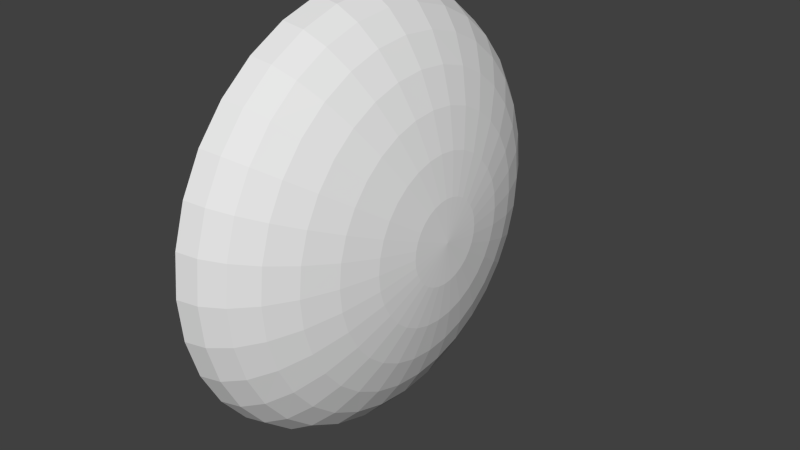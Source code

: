 # Source: TPC_endcap2.blend  (saved by Blender 2.70.0; exported with 4.5.12 LTS)
import bpy
from mathutils import Matrix  # noqa: F401  (used for matrix-valued properties, if any)

bpy.ops.wm.read_factory_settings(use_empty=True)
scene = bpy.context.scene
scene.name = 'Scene'

# ---- collections
col_collection_2 = bpy.data.collections.new('Collection 2'); scene.collection.children.link(col_collection_2)

# ---- world
world_world = bpy.data.worlds.new('World'); scene.world = world_world
world_world.color = (0.05088, 0.05088, 0.05088)
world_world.use_sun_shadow = False
world_world.sun_shadow_jitter_overblur = 0.0
world_world.cycles.sampling_method = 'MANUAL'
world_world.cycles.sample_map_resolution = 256

# ---- meshes
me_sphere_016 = bpy.data.meshes.new('Sphere.016')
me_sphere_016.from_pydata([(-0.3902, -7.242e-08, 0.9808), (-0.7654, -7.242e-08, 0.9239), (-1.111, -7.242e-08, 0.8315), (-1.414, -7.242e-08, 0.7071), (-1.663, -7.242e-08, 0.5556), (-1.848, -7.242e-08, 0.3827), (-1.962, -7.242e-08, 0.1951), (-2.0, -7.242e-08, 1.788e-07), (-0.3827, 0.07612, 0.9808), (-0.7507, 0.1493, 0.9239), (-1.09, 0.2168, 0.8315), (-1.387, 0.2759, 0.7071), (-1.631, 0.3244, 0.5556), (-1.812, 0.3605, 0.3827), (-1.924, 0.3827, 0.1951), (-1.962, 0.3902, 1.788e-07), (-0.3605, 0.1493, 0.9808), (-0.7071, 0.2929, 0.9239), (-1.027, 0.4252, 0.8315), (-1.307, 0.5412, 0.7071), (-1.536, 0.6364, 0.5556), (-1.707, 0.7071, 0.3827), (-1.812, 0.7507, 0.1951), (-1.848, 0.7654, 1.788e-07), (-0.3244, 0.2168, 0.9808), (-0.6364, 0.4252, 0.9239), (-0.9239, 0.6173, 0.8315), (-1.176, 0.7857, 0.7071), (-1.383, 0.9239, 0.5556), (-1.536, 1.027, 0.3827), (-1.631, 1.09, 0.1951), (-1.663, 1.111, 1.788e-07), (-0.2759, 0.2759, 0.9808), (-0.5412, 0.5412, 0.9239), (-0.7857, 0.7857, 0.8315), (-1.0, 1.0, 0.7071), (-1.176, 1.176, 0.5556), (-1.307, 1.307, 0.3827), (-1.387, 1.387, 0.1951), (-1.414, 1.414, 1.788e-07), (-0.2168, 0.3244, 0.9808), (-0.4252, 0.6364, 0.9239), (-0.6173, 0.9239, 0.8315), (-0.7857, 1.176, 0.7071), (-0.9239, 1.383, 0.5556), (-1.027, 1.536, 0.3827), (-1.09, 1.631, 0.1951), (-1.111, 1.663, 1.788e-07), (-0.1493, 0.3605, 0.9808), (-0.2929, 0.7071, 0.9239), (-0.4252, 1.027, 0.8315), (-0.5412, 1.307, 0.7071), (-0.6364, 1.536, 0.5556), (-0.7071, 1.707, 0.3827), (-0.7507, 1.812, 0.1951), (-0.7654, 1.848, 1.788e-07), (-0.07612, 0.3827, 0.9808), (-0.1493, 0.7507, 0.9239), (-0.2168, 1.09, 0.8315), (-0.2759, 1.387, 0.7071), (-0.3244, 1.631, 0.5556), (-0.3605, 1.812, 0.3827), (-0.3827, 1.924, 0.1951), (-0.3902, 1.962, 1.788e-07), (3.838e-07, 0.3902, 0.9808), (3.689e-07, 0.7654, 0.9239), (3.54e-07, 1.111, 0.8315), (3.689e-07, 1.414, 0.7071), (3.987e-07, 1.663, 0.5556), (2.795e-07, 1.848, 0.3827), (5.179e-07, 1.962, 0.1951), (4.881e-07, 2.0, 1.788e-07), (0.07612, 0.3827, 0.9808), (0.1493, 0.7507, 0.9239), (0.2168, 1.09, 0.8315), (0.2759, 1.387, 0.7071), (0.3244, 1.631, 0.5556), (0.3605, 1.812, 0.3827), (0.3827, 1.924, 0.1951), (0.3902, 1.962, 1.788e-07), (0.1493, 0.3605, 0.9808), (0.2929, 0.7071, 0.9239), (0.4252, 1.027, 0.8315), (0.5412, 1.307, 0.7071), (0.6364, 1.536, 0.5556), (0.7071, 1.707, 0.3827), (0.7507, 1.812, 0.1951), (0.7654, 1.848, 1.788e-07), (0.2168, 0.3244, 0.9808), (0.4252, 0.6364, 0.9239), (0.6173, 0.9239, 0.8315), (0.7857, 1.176, 0.7071), (0.9239, 1.383, 0.5556), (1.027, 1.536, 0.3827), (1.09, 1.631, 0.1951), (1.111, 1.663, 1.788e-07), (0.2759, 0.2759, 0.9808), (0.5412, 0.5412, 0.9239), (0.7857, 0.7857, 0.8315), (1.0, 1.0, 0.7071), (1.176, 1.176, 0.5556), (1.307, 1.307, 0.3827), (1.387, 1.387, 0.1951), (1.414, 1.414, 1.788e-07), (0.3244, 0.2168, 0.9808), (0.6364, 0.4252, 0.9239), (0.9239, 0.6173, 0.8315), (1.176, 0.7857, 0.7071), (1.383, 0.9239, 0.5556), (1.536, 1.027, 0.3827), (1.631, 1.09, 0.1951), (1.663, 1.111, 1.788e-07), (0.3605, 0.1493, 0.9808), (0.7071, 0.2929, 0.9239), (1.027, 0.4252, 0.8315), (1.307, 0.5412, 0.7071), (1.536, 0.6364, 0.5556), (1.707, 0.7071, 0.3827), (1.812, 0.7507, 0.1951), (1.848, 0.7654, 1.788e-07), (0.3827, 0.07612, 0.9808), (0.7507, 0.1493, 0.9239), (1.09, 0.2168, 0.8315), (1.387, 0.2759, 0.7071), (1.631, 0.3244, 0.5556), (1.812, 0.3605, 0.3827), (1.924, 0.3827, 0.1951), (1.962, 0.3902, 1.788e-07), (0.3902, -8.684e-08, 0.9808), (0.7654, 1.002e-08, 0.9239), (1.111, -1.979e-08, 0.8315), (1.414, -1.241e-07, 0.7071), (1.663, -2.433e-07, 0.5556), (1.848, 5.472e-08, 0.3827), (1.962, -2.433e-07, 0.1951), (2.0, -2.731e-07, 1.788e-07), (0.3827, -0.07612, 0.9808), (0.7507, -0.1493, 0.9239), (1.09, -0.2168, 0.8315), (1.387, -0.2759, 0.7071), (1.631, -0.3244, 0.5556), (1.812, -0.3605, 0.3827), (1.924, -0.3827, 0.1951), (1.962, -0.3902, 1.788e-07), (0.3605, -0.1493, 0.9808), (0.7071, -0.2929, 0.9239), (1.027, -0.4252, 0.8315), (1.307, -0.5412, 0.7071), (1.536, -0.6364, 0.5556), (1.707, -0.7071, 0.3827), (1.812, -0.7507, 0.1951), (1.848, -0.7654, 1.788e-07), (0.3244, -0.2168, 0.9808), (0.6364, -0.4252, 0.9239), (0.9239, -0.6173, 0.8315), (1.176, -0.7857, 0.7071), (1.383, -0.9239, 0.5556), (1.536, -1.027, 0.3827), (1.631, -1.09, 0.1951), (1.663, -1.111, 1.788e-07), (0.2759, -0.2759, 0.9808), (0.5412, -0.5412, 0.9239), (0.7857, -0.7857, 0.8315), (1.0, -1.0, 0.7071), (1.176, -1.176, 0.5556), (1.307, -1.307, 0.3827), (1.387, -1.387, 0.1951), (1.414, -1.414, 1.788e-07), (0.2168, -0.3244, 0.9808), (0.4252, -0.6364, 0.9239), (0.6173, -0.9239, 0.8315), (0.7857, -1.176, 0.7071), (0.9239, -1.383, 0.5556), (1.027, -1.536, 0.3827), (1.09, -1.631, 0.1951), (1.111, -1.663, 1.788e-07), (0.1493, -0.3605, 0.9808), (0.2929, -0.7071, 0.9239), (0.4252, -1.027, 0.8315), (0.5412, -1.307, 0.7071), (0.6364, -1.536, 0.5556), (0.7071, -1.707, 0.3827), (0.7507, -1.812, 0.1951), (0.7654, -1.848, 1.788e-07), (0.07612, -0.3827, 0.9808), (0.1493, -0.7507, 0.9239), (0.2168, -1.09, 0.8315), (0.2759, -1.387, 0.7071), (0.3244, -1.631, 0.5556), (0.3605, -1.812, 0.3827), (0.3827, -1.924, 0.1951), (0.3902, -1.962, 1.788e-07), (3.54e-07, -0.3902, 0.9808), (2.944e-07, -0.7654, 0.9239), (2.944e-07, -1.111, 0.8315), (1.007e-07, -1.414, 0.7071), (1.125e-08, -1.663, 0.5556), (3.689e-07, -1.848, 0.3827), (-7.816e-08, -1.962, 0.1951), (1.125e-08, -2.0, 1.788e-07), (-0.07612, -0.3827, 0.9808), (-0.1493, -0.7507, 0.9239), (-0.2168, -1.09, 0.8315), (-0.2759, -1.387, 0.7071), (-0.3244, -1.631, 0.5556), (-0.3605, -1.812, 0.3827), (-0.3827, -1.924, 0.1951), (-0.3902, -1.962, 1.788e-07), (-0.1493, -0.3605, 0.9808), (-0.2929, -0.7071, 0.9239), (-0.4252, -1.027, 0.8315), (-0.5412, -1.307, 0.7071), (-0.6364, -1.536, 0.5556), (-0.7071, -1.707, 0.3827), (-0.7507, -1.812, 0.1951), (-0.7654, -1.848, 1.788e-07), (-0.2168, -0.3244, 0.9808), (-0.4252, -0.6364, 0.9239), (-0.6173, -0.9239, 0.8315), (-0.7857, -1.176, 0.7071), (-0.9239, -1.383, 0.5556), (-1.027, -1.536, 0.3827), (-1.09, -1.631, 0.1951), (-1.111, -1.663, 1.788e-07), (-0.2759, -0.2759, 0.9808), (-0.5412, -0.5412, 0.9239), (-0.7857, -0.7857, 0.8315), (-1.0, -1.0, 0.7071), (-1.176, -1.176, 0.5556), (-1.307, -1.307, 0.3827), (-1.387, -1.387, 0.1951), (-1.414, -1.414, 1.788e-07), (-0.3244, -0.2168, 0.9808), (-0.6364, -0.4252, 0.9239), (-0.9239, -0.6173, 0.8315), (-1.176, -0.7857, 0.7071), (-1.383, -0.9239, 0.5556), (-1.536, -1.027, 0.3827), (-1.631, -1.09, 0.1951), (-1.663, -1.111, 1.788e-07), (-2.199e-07, -3.218e-07, 1.0), (-0.3605, -0.1493, 0.9808), (-0.7071, -0.2929, 0.9239), (-1.027, -0.4252, 0.8315), (-1.307, -0.5412, 0.7071), (-1.536, -0.6364, 0.5556), (-1.707, -0.7071, 0.3827), (-1.812, -0.7507, 0.1951), (-1.848, -0.7654, 1.788e-07), (-0.3827, -0.07612, 0.9808), (-0.7507, -0.1493, 0.9239), (-1.09, -0.2168, 0.8315), (-1.387, -0.2759, 0.7071), (-1.631, -0.3244, 0.5556), (-1.812, -0.3605, 0.3827), (-1.924, -0.3827, 0.1951), (-1.962, -0.3902, 1.788e-07)], [], [(1, 0, 8, 9), (6, 5, 13, 14), (4, 3, 11, 12), (2, 1, 9, 10), (7, 6, 14, 15), (5, 4, 12, 13), (3, 2, 10, 11), (15, 14, 22, 23), (13, 12, 20, 21), (11, 10, 18, 19), (9, 8, 16, 17), (14, 13, 21, 22), (12, 11, 19, 20), (10, 9, 17, 18), (23, 22, 30, 31), (21, 20, 28, 29), (19, 18, 26, 27), (17, 16, 24, 25), (22, 21, 29, 30), (20, 19, 27, 28), (18, 17, 25, 26), (31, 30, 38, 39), (29, 28, 36, 37), (27, 26, 34, 35), (25, 24, 32, 33), (30, 29, 37, 38), (28, 27, 35, 36), (26, 25, 33, 34), (39, 38, 46, 47), (37, 36, 44, 45), (35, 34, 42, 43), (33, 32, 40, 41), (38, 37, 45, 46), (36, 35, 43, 44), (34, 33, 41, 42), (47, 46, 54, 55), (45, 44, 52, 53), (43, 42, 50, 51), (41, 40, 48, 49), (46, 45, 53, 54), (44, 43, 51, 52), (42, 41, 49, 50), (55, 54, 62, 63), (53, 52, 60, 61), (51, 50, 58, 59), (49, 48, 56, 57), (54, 53, 61, 62), (52, 51, 59, 60), (50, 49, 57, 58), (63, 62, 70, 71), (61, 60, 68, 69), (59, 58, 66, 67), (57, 56, 64, 65), (62, 61, 69, 70), (60, 59, 67, 68), (58, 57, 65, 66), (71, 70, 78, 79), (69, 68, 76, 77), (67, 66, 74, 75), (65, 64, 72, 73), (70, 69, 77, 78), (68, 67, 75, 76), (66, 65, 73, 74), (79, 78, 86, 87), (77, 76, 84, 85), (75, 74, 82, 83), (73, 72, 80, 81), (78, 77, 85, 86), (76, 75, 83, 84), (74, 73, 81, 82), (87, 86, 94, 95), (85, 84, 92, 93), (83, 82, 90, 91), (81, 80, 88, 89), (86, 85, 93, 94), (84, 83, 91, 92), (82, 81, 89, 90), (95, 94, 102, 103), (93, 92, 100, 101), (91, 90, 98, 99), (89, 88, 96, 97), (94, 93, 101, 102), (92, 91, 99, 100), (90, 89, 97, 98), (103, 102, 110, 111), (101, 100, 108, 109), (99, 98, 106, 107), (97, 96, 104, 105), (102, 101, 109, 110), (100, 99, 107, 108), (98, 97, 105, 106), (111, 110, 118, 119), (109, 108, 116, 117), (107, 106, 114, 115), (105, 104, 112, 113), (110, 109, 117, 118), (108, 107, 115, 116), (106, 105, 113, 114), (119, 118, 126, 127), (117, 116, 124, 125), (115, 114, 122, 123), (113, 112, 120, 121), (118, 117, 125, 126), (116, 115, 123, 124), (114, 113, 121, 122), (127, 126, 134, 135), (125, 124, 132, 133), (123, 122, 130, 131), (121, 120, 128, 129), (126, 125, 133, 134), (124, 123, 131, 132), (122, 121, 129, 130), (135, 134, 142, 143), (133, 132, 140, 141), (131, 130, 138, 139), (129, 128, 136, 137), (134, 133, 141, 142), (132, 131, 139, 140), (130, 129, 137, 138), (143, 142, 150, 151), (141, 140, 148, 149), (139, 138, 146, 147), (137, 136, 144, 145), (142, 141, 149, 150), (140, 139, 147, 148), (138, 137, 145, 146), (151, 150, 158, 159), (149, 148, 156, 157), (147, 146, 154, 155), (145, 144, 152, 153), (150, 149, 157, 158), (148, 147, 155, 156), (146, 145, 153, 154), (159, 158, 166, 167), (157, 156, 164, 165), (155, 154, 162, 163), (153, 152, 160, 161), (158, 157, 165, 166), (156, 155, 163, 164), (154, 153, 161, 162), (167, 166, 174, 175), (165, 164, 172, 173), (163, 162, 170, 171), (161, 160, 168, 169), (166, 165, 173, 174), (164, 163, 171, 172), (162, 161, 169, 170), (175, 174, 182, 183), (173, 172, 180, 181), (171, 170, 178, 179), (169, 168, 176, 177), (174, 173, 181, 182), (172, 171, 179, 180), (170, 169, 177, 178), (183, 182, 190, 191), (181, 180, 188, 189), (179, 178, 186, 187), (177, 176, 184, 185), (182, 181, 189, 190), (180, 179, 187, 188), (178, 177, 185, 186), (191, 190, 198, 199), (189, 188, 196, 197), (187, 186, 194, 195), (185, 184, 192, 193), (190, 189, 197, 198), (188, 187, 195, 196), (186, 185, 193, 194), (199, 198, 206, 207), (197, 196, 204, 205), (195, 194, 202, 203), (193, 192, 200, 201), (198, 197, 205, 206), (196, 195, 203, 204), (194, 193, 201, 202), (207, 206, 214, 215), (205, 204, 212, 213), (203, 202, 210, 211), (201, 200, 208, 209), (206, 205, 213, 214), (204, 203, 211, 212), (202, 201, 209, 210), (215, 214, 222, 223), (213, 212, 220, 221), (211, 210, 218, 219), (209, 208, 216, 217), (214, 213, 221, 222), (212, 211, 219, 220), (210, 209, 217, 218), (223, 222, 230, 231), (221, 220, 228, 229), (219, 218, 226, 227), (217, 216, 224, 225), (222, 221, 229, 230), (220, 219, 227, 228), (218, 217, 225, 226), (231, 230, 238, 239), (229, 228, 236, 237), (227, 226, 234, 235), (225, 224, 232, 233), (230, 229, 237, 238), (228, 227, 235, 236), (226, 225, 233, 234), (239, 238, 247, 248), (237, 236, 245, 246), (235, 234, 243, 244), (233, 232, 241, 242), (238, 237, 246, 247), (236, 235, 244, 245), (234, 233, 242, 243), (248, 247, 255, 256), (246, 245, 253, 254), (244, 243, 251, 252), (242, 241, 249, 250), (247, 246, 254, 255), (245, 244, 252, 253), (243, 242, 250, 251), (0, 240, 8), (8, 240, 16), (16, 240, 24), (24, 240, 32), (32, 240, 40), (40, 240, 48), (48, 240, 56), (56, 240, 64), (64, 240, 72), (72, 240, 80), (80, 240, 88), (88, 240, 96), (96, 240, 104), (104, 240, 112), (112, 240, 120), (120, 240, 128), (128, 240, 136), (136, 240, 144), (144, 240, 152), (152, 240, 160), (160, 240, 168), (168, 240, 176), (176, 240, 184), (184, 240, 192), (192, 240, 200), (200, 240, 208), (208, 240, 216), (216, 240, 224), (224, 240, 232), (232, 240, 241), (241, 240, 249), (256, 255, 6, 7), (254, 253, 4, 5), (252, 251, 2, 3), (250, 249, 0, 1), (255, 254, 5, 6), (253, 252, 3, 4), (251, 250, 1, 2), (249, 240, 0)])
me_sphere_016.use_remesh_preserve_volume = False
me_sphere_016.use_remesh_preserve_attributes = False
me_sphere_016.use_mirror_vertex_groups = False
me_sphere_016.update()

# ---- objects
ob_sphere_016 = bpy.data.objects.new('Sphere.016', me_sphere_016)

# ---- transforms, parenting, visibility, modifiers, constraints
ob_sphere_016.location = (0.0, 0.0, 0.0)
ob_sphere_016.rotation_euler = (-6.283, 1.571, 0.0)
ob_sphere_016.scale = (3.85, 3.85, 3.85)
ob_sphere_016.lineart.crease_threshold = 0.0
_m = ob_sphere_016.modifiers.new('Solidify', 'SOLIDIFY')
_m.thickness = 0.052
_m.nonmanifold_thickness_mode = 'FIXED'
_m.nonmanifold_merge_threshold = 0.0003

# ---- collection membership
col_collection_2.objects.link(ob_sphere_016)

# ---- scene / render settings (as saved in the file)
scene.frame_start = 1; scene.frame_end = 251; scene.frame_set(1)
scene.render.engine = 'CYCLES'
scene.render.resolution_percentage = 50
scene.render.dither_intensity = 0.0
scene.cycles.use_denoising = False
scene.cycles.samples = 10
scene.cycles.sampling_pattern = 'TABULATED_SOBOL'
scene.cycles.light_sampling_threshold = 0.0
scene.cycles.use_adaptive_sampling = False
scene.cycles.use_light_tree = False
scene.cycles.blur_glossy = 0.0
scene.cycles.volume_bounces = 1
scene.cycles.pixel_filter_type = 'GAUSSIAN'
scene.cycles.sample_clamp_indirect = 0.0
scene.view_settings.view_transform = 'Standard'
bpy.context.view_layer.update()

# ---- added for rendering (the .blend has no active camera and no usable light): camera, sun
cam_auto = bpy.data.cameras.new('AutoCamera')
cam_auto.lens = 50.0
cam_auto.sensor_width = 36.0
cam_auto.clip_end = 1000.0
ob_auto_camera = bpy.data.objects.new('AutoCamera', cam_auto)
scene.collection.objects.link(ob_auto_camera)
ob_auto_camera.location = (22.3744, -24.5625, 16.375)
ob_auto_camera.rotation_euler = (1.09748, -7.21219e-08, 0.694738)
scene.camera = ob_auto_camera
light_auto_sun = bpy.data.lights.new('AutoSun', 'SUN')
light_auto_sun.energy = 3.0
light_auto_sun.angle = 0.0523599
ob_auto_sun = bpy.data.objects.new('AutoSun', light_auto_sun)
scene.collection.objects.link(ob_auto_sun)
ob_auto_sun.rotation_euler = (0.872665, 0.174533, 0.523599)
bpy.context.view_layer.update()
